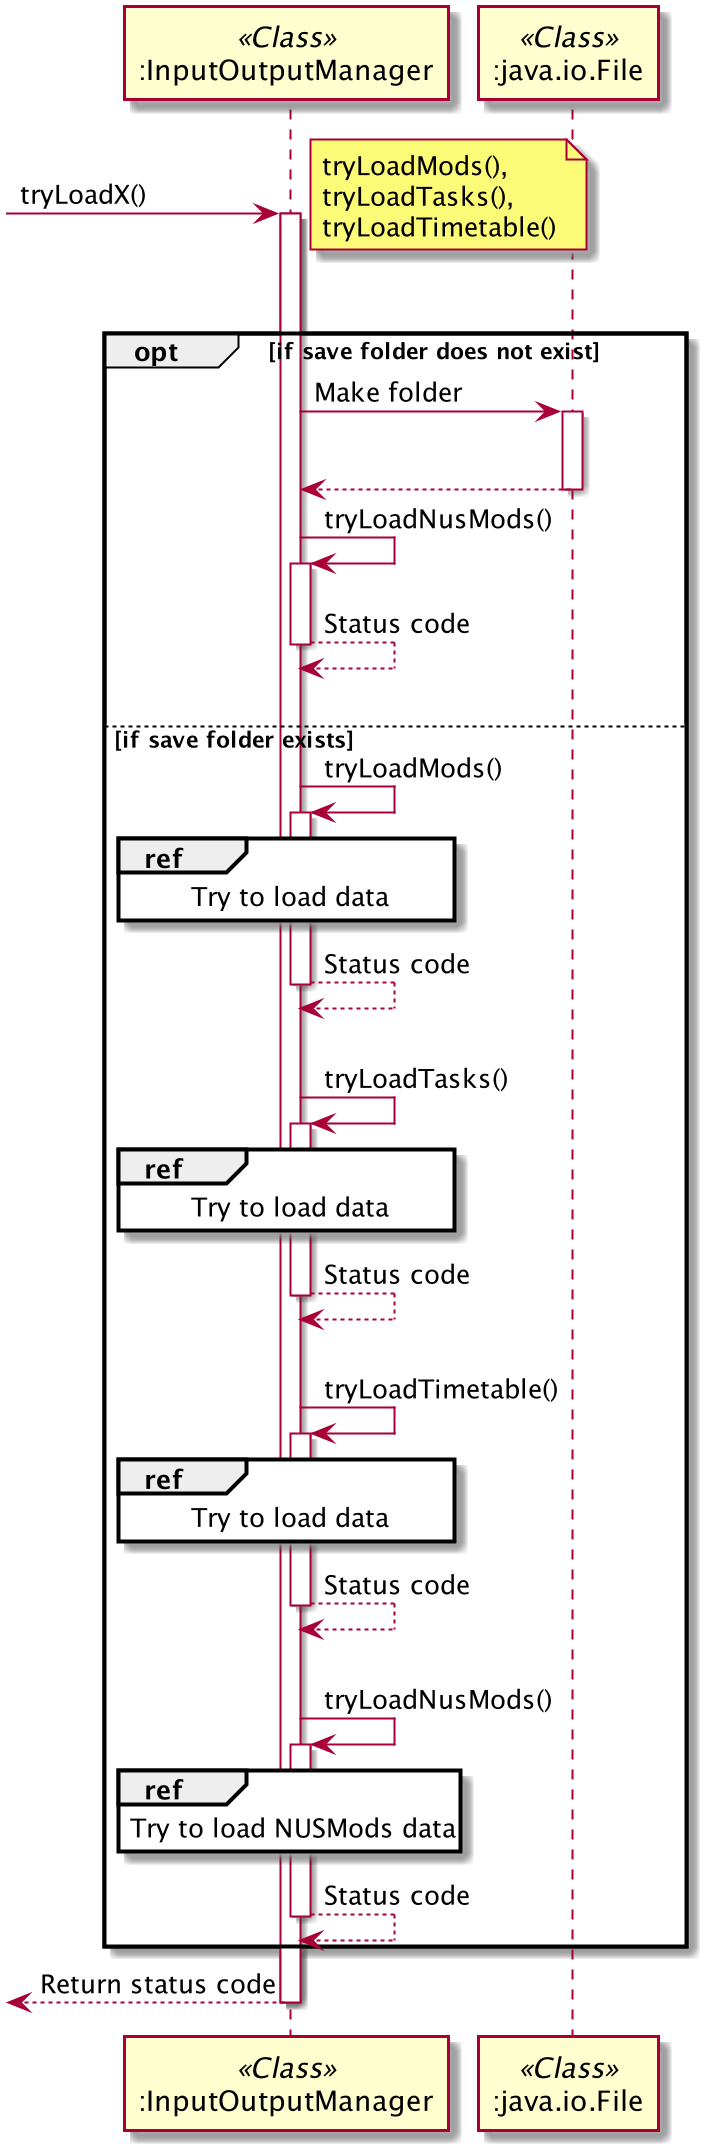

The diagram above was rendered by PlantUML. Its source (embedded in the PNG):
@startuml

participant ":InputOutputManager" as IO << Class >>
participant ":java.io.File" as File << Class >>

-> IO ++ : tryLoadX()
note right : tryLoadMods(),\ntryLoadTasks(),\ntryLoadTimetable()
|||
opt if save folder does not exist
    IO -> File ++ : Make folder
    |||
    IO <-- File --

    IO -> IO ++ : tryLoadNusMods()
    IO <-- IO -- : Status code

    |||
else if save folder exists
    IO -> IO ++ : tryLoadMods()
    ref over IO : Try to load data
    IO <-- IO -- : Status code
    |||
    IO -> IO ++ : tryLoadTasks()
    ref over IO : Try to load data
    IO <-- IO -- : Status code
    |||
    IO -> IO ++ : tryLoadTimetable()
    ref over IO : Try to load data
    IO <-- IO -- : Status code
    |||
    IO -> IO ++ : tryLoadNusMods()
    ref over IO : Try to load NUSMods data
    IO <-- IO -- : Status code
end opt
<-- IO -- : Return status code


@enduml